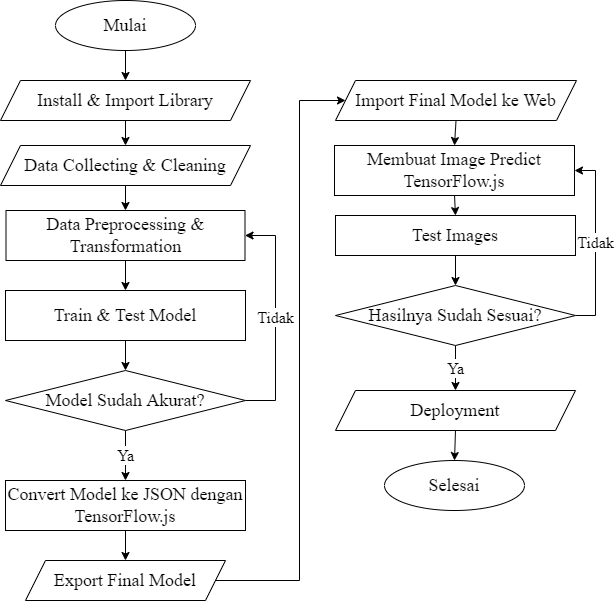

The diagram above was exported from draw.io. Its source (the exported page's mxGraphModel, read from the mxfile embedded in the PNG):
<mxGraphModel dx="1303" dy="713" grid="1" gridSize="10" guides="1" tooltips="1" connect="1" arrows="1" fold="1" page="1" pageScale="1" pageWidth="827" pageHeight="1169" math="0" shadow="0">
  <root>
    <mxCell id="0" />
    <mxCell id="1" parent="0" />
    <mxCell id="LjXUgrngTykdXYTC6IcD-18" style="edgeStyle=orthogonalEdgeStyle;rounded=0;orthogonalLoop=1;jettySize=auto;html=1;exitX=0.5;exitY=1;exitDx=0;exitDy=0;entryX=0.5;entryY=0;entryDx=0;entryDy=0;" parent="1" source="LjXUgrngTykdXYTC6IcD-1" target="LjXUgrngTykdXYTC6IcD-4" edge="1">
      <mxGeometry relative="1" as="geometry" />
    </mxCell>
    <mxCell id="LjXUgrngTykdXYTC6IcD-1" value="Mulai" style="ellipse;whiteSpace=wrap;html=1;fontSize=18;fontFamily=Times New Roman;" parent="1" vertex="1">
      <mxGeometry x="180" y="40" width="140" height="50" as="geometry" />
    </mxCell>
    <mxCell id="LjXUgrngTykdXYTC6IcD-2" value="Selesai" style="ellipse;whiteSpace=wrap;html=1;fontSize=18;fontFamily=Times New Roman;" parent="1" vertex="1">
      <mxGeometry x="509" y="500" width="140" height="50" as="geometry" />
    </mxCell>
    <mxCell id="LjXUgrngTykdXYTC6IcD-19" style="edgeStyle=orthogonalEdgeStyle;rounded=0;orthogonalLoop=1;jettySize=auto;html=1;exitX=0.5;exitY=1;exitDx=0;exitDy=0;entryX=0.5;entryY=0;entryDx=0;entryDy=0;" parent="1" source="LjXUgrngTykdXYTC6IcD-4" target="LjXUgrngTykdXYTC6IcD-5" edge="1">
      <mxGeometry relative="1" as="geometry" />
    </mxCell>
    <mxCell id="LjXUgrngTykdXYTC6IcD-4" value="Install &amp;amp; Import Library" style="shape=parallelogram;perimeter=parallelogramPerimeter;whiteSpace=wrap;html=1;fixedSize=1;fontSize=18;fontFamily=Times New Roman;" parent="1" vertex="1">
      <mxGeometry x="125" y="120" width="250" height="40" as="geometry" />
    </mxCell>
    <mxCell id="LjXUgrngTykdXYTC6IcD-21" style="edgeStyle=orthogonalEdgeStyle;rounded=0;orthogonalLoop=1;jettySize=auto;html=1;entryX=0.5;entryY=0;entryDx=0;entryDy=0;" parent="1" source="LjXUgrngTykdXYTC6IcD-5" target="LjXUgrngTykdXYTC6IcD-7" edge="1">
      <mxGeometry relative="1" as="geometry" />
    </mxCell>
    <mxCell id="LjXUgrngTykdXYTC6IcD-5" value="Data Collecting &amp;amp; Cleaning" style="shape=parallelogram;perimeter=parallelogramPerimeter;whiteSpace=wrap;html=1;fixedSize=1;fontSize=18;fontFamily=Times New Roman;" parent="1" vertex="1">
      <mxGeometry x="125" y="185" width="250" height="40" as="geometry" />
    </mxCell>
    <mxCell id="QjNAuvxQdCIgUM5aCpxh-2" style="edgeStyle=orthogonalEdgeStyle;rounded=0;orthogonalLoop=1;jettySize=auto;html=1;exitX=0.5;exitY=1;exitDx=0;exitDy=0;" parent="1" source="LjXUgrngTykdXYTC6IcD-7" target="LjXUgrngTykdXYTC6IcD-8" edge="1">
      <mxGeometry relative="1" as="geometry" />
    </mxCell>
    <mxCell id="LjXUgrngTykdXYTC6IcD-7" value="Data Preprocessing &amp;amp; Transformation" style="rounded=0;whiteSpace=wrap;html=1;fontSize=18;fontFamily=Times New Roman;" parent="1" vertex="1">
      <mxGeometry x="130.5" y="250" width="239" height="50" as="geometry" />
    </mxCell>
    <mxCell id="QjNAuvxQdCIgUM5aCpxh-3" style="edgeStyle=orthogonalEdgeStyle;rounded=0;orthogonalLoop=1;jettySize=auto;html=1;exitX=0.5;exitY=1;exitDx=0;exitDy=0;" parent="1" source="LjXUgrngTykdXYTC6IcD-8" target="LjXUgrngTykdXYTC6IcD-15" edge="1">
      <mxGeometry relative="1" as="geometry" />
    </mxCell>
    <mxCell id="LjXUgrngTykdXYTC6IcD-8" value="Train &amp;amp; Test Model" style="rounded=0;whiteSpace=wrap;html=1;fontSize=18;fontFamily=Times New Roman;" parent="1" vertex="1">
      <mxGeometry x="130" y="330" width="240" height="50" as="geometry" />
    </mxCell>
    <mxCell id="LjXUgrngTykdXYTC6IcD-27" style="edgeStyle=orthogonalEdgeStyle;rounded=0;orthogonalLoop=1;jettySize=auto;html=1;exitX=0.5;exitY=1;exitDx=0;exitDy=0;entryX=0.5;entryY=0;entryDx=0;entryDy=0;" parent="1" source="LjXUgrngTykdXYTC6IcD-12" target="LjXUgrngTykdXYTC6IcD-14" edge="1">
      <mxGeometry relative="1" as="geometry" />
    </mxCell>
    <mxCell id="LjXUgrngTykdXYTC6IcD-12" value="Convert Model ke JSON dengan TensorFlow.js" style="rounded=0;whiteSpace=wrap;html=1;fontSize=18;fontFamily=Times New Roman;" parent="1" vertex="1">
      <mxGeometry x="130" y="520" width="240" height="50" as="geometry" />
    </mxCell>
    <mxCell id="zdqZg5oGNZ38o0WNF0NK-29" style="edgeStyle=orthogonalEdgeStyle;rounded=0;orthogonalLoop=1;jettySize=auto;html=1;exitX=1;exitY=0.5;exitDx=0;exitDy=0;entryX=0;entryY=0.5;entryDx=0;entryDy=0;" parent="1" source="LjXUgrngTykdXYTC6IcD-14" target="zdqZg5oGNZ38o0WNF0NK-7" edge="1">
      <mxGeometry relative="1" as="geometry">
        <Array as="points">
          <mxPoint x="424" y="620" />
          <mxPoint x="424" y="140" />
        </Array>
      </mxGeometry>
    </mxCell>
    <mxCell id="LjXUgrngTykdXYTC6IcD-14" value="Export Final Model" style="shape=parallelogram;perimeter=parallelogramPerimeter;whiteSpace=wrap;html=1;fixedSize=1;fontSize=18;fontFamily=Times New Roman;" parent="1" vertex="1">
      <mxGeometry x="150" y="600" width="200" height="40" as="geometry" />
    </mxCell>
    <mxCell id="LjXUgrngTykdXYTC6IcD-16" value="Tidak" style="edgeStyle=orthogonalEdgeStyle;rounded=0;orthogonalLoop=1;jettySize=auto;html=1;exitX=1;exitY=0.5;exitDx=0;exitDy=0;entryX=1;entryY=0.5;entryDx=0;entryDy=0;fontSize=16;fontFamily=Times New Roman;" parent="1" source="LjXUgrngTykdXYTC6IcD-15" target="LjXUgrngTykdXYTC6IcD-7" edge="1">
      <mxGeometry relative="1" as="geometry">
        <Array as="points">
          <mxPoint x="400" y="440" />
          <mxPoint x="400" y="275" />
        </Array>
      </mxGeometry>
    </mxCell>
    <mxCell id="LjXUgrngTykdXYTC6IcD-17" value="Ya" style="edgeStyle=orthogonalEdgeStyle;rounded=0;orthogonalLoop=1;jettySize=auto;html=1;exitX=0.5;exitY=1;exitDx=0;exitDy=0;entryX=0.5;entryY=0;entryDx=0;entryDy=0;fontSize=16;fontFamily=Times New Roman;" parent="1" source="LjXUgrngTykdXYTC6IcD-15" target="LjXUgrngTykdXYTC6IcD-12" edge="1">
      <mxGeometry relative="1" as="geometry" />
    </mxCell>
    <mxCell id="LjXUgrngTykdXYTC6IcD-15" value="Model Sudah Akurat?" style="rhombus;whiteSpace=wrap;html=1;fontSize=18;fontFamily=Times New Roman;" parent="1" vertex="1">
      <mxGeometry x="130" y="410" width="240" height="60" as="geometry" />
    </mxCell>
    <mxCell id="zdqZg5oGNZ38o0WNF0NK-18" style="edgeStyle=orthogonalEdgeStyle;rounded=0;orthogonalLoop=1;jettySize=auto;html=1;exitX=0.5;exitY=1;exitDx=0;exitDy=0;entryX=0.5;entryY=0;entryDx=0;entryDy=0;" parent="1" source="zdqZg5oGNZ38o0WNF0NK-7" target="zdqZg5oGNZ38o0WNF0NK-10" edge="1">
      <mxGeometry relative="1" as="geometry" />
    </mxCell>
    <mxCell id="zdqZg5oGNZ38o0WNF0NK-7" value="Import Final Model ke Web" style="shape=parallelogram;perimeter=parallelogramPerimeter;whiteSpace=wrap;html=1;fixedSize=1;fontSize=18;fontFamily=Times New Roman;" parent="1" vertex="1">
      <mxGeometry x="460" y="120" width="241" height="40" as="geometry" />
    </mxCell>
    <mxCell id="zdqZg5oGNZ38o0WNF0NK-19" style="edgeStyle=orthogonalEdgeStyle;rounded=0;orthogonalLoop=1;jettySize=auto;html=1;exitX=0.5;exitY=1;exitDx=0;exitDy=0;entryX=0.5;entryY=0;entryDx=0;entryDy=0;" parent="1" source="zdqZg5oGNZ38o0WNF0NK-10" target="zdqZg5oGNZ38o0WNF0NK-14" edge="1">
      <mxGeometry relative="1" as="geometry" />
    </mxCell>
    <mxCell id="zdqZg5oGNZ38o0WNF0NK-10" value="Membuat Image Predict TensorFlow.js" style="rounded=0;whiteSpace=wrap;html=1;fontSize=18;fontFamily=Times New Roman;" parent="1" vertex="1">
      <mxGeometry x="459" y="185" width="240" height="50" as="geometry" />
    </mxCell>
    <mxCell id="zdqZg5oGNZ38o0WNF0NK-28" style="edgeStyle=orthogonalEdgeStyle;rounded=0;orthogonalLoop=1;jettySize=auto;html=1;exitX=0.5;exitY=1;exitDx=0;exitDy=0;entryX=0.5;entryY=0;entryDx=0;entryDy=0;" parent="1" source="zdqZg5oGNZ38o0WNF0NK-12" target="LjXUgrngTykdXYTC6IcD-2" edge="1">
      <mxGeometry relative="1" as="geometry" />
    </mxCell>
    <mxCell id="zdqZg5oGNZ38o0WNF0NK-12" value="Deployment" style="shape=parallelogram;perimeter=parallelogramPerimeter;whiteSpace=wrap;html=1;fixedSize=1;fontSize=18;fontFamily=Times New Roman;" parent="1" vertex="1">
      <mxGeometry x="460" y="430" width="240" height="40" as="geometry" />
    </mxCell>
    <mxCell id="zdqZg5oGNZ38o0WNF0NK-20" style="edgeStyle=orthogonalEdgeStyle;rounded=0;orthogonalLoop=1;jettySize=auto;html=1;exitX=0.5;exitY=1;exitDx=0;exitDy=0;entryX=0.5;entryY=0;entryDx=0;entryDy=0;" parent="1" source="zdqZg5oGNZ38o0WNF0NK-14" target="zdqZg5oGNZ38o0WNF0NK-15" edge="1">
      <mxGeometry relative="1" as="geometry" />
    </mxCell>
    <mxCell id="zdqZg5oGNZ38o0WNF0NK-14" value="Test Images" style="rounded=0;whiteSpace=wrap;html=1;fontSize=18;fontFamily=Times New Roman;" parent="1" vertex="1">
      <mxGeometry x="460" y="255" width="240" height="40" as="geometry" />
    </mxCell>
    <mxCell id="zdqZg5oGNZ38o0WNF0NK-23" value="Ya" style="edgeStyle=orthogonalEdgeStyle;rounded=0;orthogonalLoop=1;jettySize=auto;html=1;exitX=0.5;exitY=1;exitDx=0;exitDy=0;fontSize=16;fontFamily=Times New Roman;" parent="1" source="zdqZg5oGNZ38o0WNF0NK-15" target="zdqZg5oGNZ38o0WNF0NK-12" edge="1">
      <mxGeometry relative="1" as="geometry" />
    </mxCell>
    <mxCell id="zdqZg5oGNZ38o0WNF0NK-27" value="Tidak" style="edgeStyle=orthogonalEdgeStyle;rounded=0;orthogonalLoop=1;jettySize=auto;html=1;exitX=1;exitY=0.5;exitDx=0;exitDy=0;entryX=1;entryY=0.5;entryDx=0;entryDy=0;fontSize=16;fontFamily=Times New Roman;" parent="1" source="zdqZg5oGNZ38o0WNF0NK-15" target="zdqZg5oGNZ38o0WNF0NK-10" edge="1">
      <mxGeometry relative="1" as="geometry" />
    </mxCell>
    <mxCell id="zdqZg5oGNZ38o0WNF0NK-15" value="Hasilnya Sudah Sesuai?" style="rhombus;whiteSpace=wrap;html=1;fontSize=18;fontFamily=Times New Roman;" parent="1" vertex="1">
      <mxGeometry x="460" y="325" width="240" height="60" as="geometry" />
    </mxCell>
  </root>
</mxGraphModel>